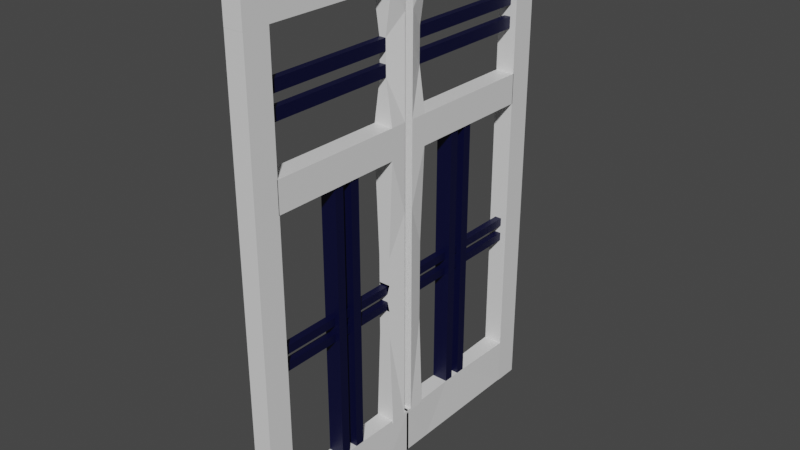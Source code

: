 # Source: window.blend  (saved by Blender 2.83.19; exported with 4.5.12 LTS)
import bpy
from mathutils import Matrix  # noqa: F401  (used for matrix-valued properties, if any)

bpy.ops.wm.read_factory_settings(use_empty=True)
scene = bpy.context.scene
scene.name = 'Scene'

# ---- collections
col_collection = bpy.data.collections.new('Collection'); scene.collection.children.link(col_collection)

# ---- materials (node trees are filled in below, after node groups)
mat_material = bpy.data.materials.new('Material')
mat_material.alpha_threshold = 0.0
mat_material.use_transparent_shadow = False
mat_material.line_color = (0.0, 0.0, 0.0, 1.0)
mat_material_001 = bpy.data.materials.new('Material.001')
mat_material_001.use_transparent_shadow = False

# ---- material node trees
mat_material.use_nodes = True; mat_material.node_tree.nodes.clear()
_N = mat_material.node_tree.nodes; _L = mat_material.node_tree.links
n0 = _N.new('ShaderNodeOutputMaterial'); n0.name = 'Material Output'; n0.location = (300, 300)
n1 = _N.new('ShaderNodeBsdfPrincipled'); n1.name = 'Principled BSDF'; n1.location = (10, 300)
n1.distribution = 'GGX'
n1.subsurface_method = 'BURLEY'
n1.inputs[2].default_value = 0.4
n1.inputs[3].default_value = 1.45
n1.inputs[27].default_value = (0.0, 0.0, 0.0, 1.0)
n1.inputs[28].default_value = 1.0
_L.new(n1.outputs[0], n0.inputs[0])
n0.is_active_output = True
mat_material_001.use_nodes = True; mat_material_001.node_tree.nodes.clear()
_N = mat_material_001.node_tree.nodes; _L = mat_material_001.node_tree.links
n0 = _N.new('ShaderNodeBsdfPrincipled'); n0.name = 'Principled BSDF'; n0.location = (10, 300)
n0.distribution = 'GGX'
n0.subsurface_method = 'BURLEY'
n0.inputs[0].default_value = (0.0, 0.0008256, 0.0304, 1.0)
n0.inputs[3].default_value = 1.45
n0.inputs[27].default_value = (0.0, 0.0, 0.0, 1.0)
n0.inputs[28].default_value = 1.0
n1 = _N.new('ShaderNodeOutputMaterial'); n1.name = 'Material Output'; n1.location = (300, 300)
_L.new(n0.outputs[0], n1.inputs[0])
n1.is_active_output = True

# ---- world
world_world = bpy.data.worlds.new('World'); scene.world = world_world
world_world.use_nodes = True; world_world.node_tree.nodes.clear()
_N = world_world.node_tree.nodes; _L = world_world.node_tree.links
n0 = _N.new('ShaderNodeOutputWorld'); n0.name = 'World Output'; n0.location = (300, 300)
n1 = _N.new('ShaderNodeBackground'); n1.name = 'Background'; n1.location = (10, 300)
n1.inputs[0].default_value = (0.05088, 0.05088, 0.05088, 1.0)
_L.new(n1.outputs[0], n0.inputs[0])
n0.is_active_output = True
world_world.color = (0.05088, 0.05088, 0.05088)
world_world.use_sun_shadow = False
world_world.sun_shadow_jitter_overblur = 0.0

# ---- meshes
me_cube = bpy.data.meshes.new('Cube')
me_cube.from_pydata([(1.0, 6.0, 1.0), (1.0, 6.0, -1.0), (1.0, -1.0, 1.0), (1.0, -1.0, -1.0), (-1.0, 6.0, 1.0), (-1.0, 6.0, -1.0), (-1.0, -1.0, 1.0), (-1.0, -1.0, -1.0), (-1.0, 6.0, -1.0), (-1.0, 4.6, -1.0), (1.0, 6.0, -1.0), (1.0, 4.6, -1.0), (-1.0, 5.997, -1.0), (-1.0, 5.157, -1.0), (1.0, 5.997, -1.0), (1.0, 5.157, -1.0), (-1.0, 5.997, -40.0), (-1.0, 5.157, -40.0), (1.0, 5.997, -40.0), (1.0, 5.157, -40.0), (-1.0, 5.157, -36.05), (1.0, 5.157, -36.05), (-1.0, 5.157, -39.95), (1.0, 5.157, -39.95), (-1.0, -0.04301, -36.05), (1.0, -0.04301, -36.05), (-1.0, -0.04301, -39.95), (1.0, -0.04301, -39.95), (-1.0, 0.1739, -1.0), (1.0, 0.1739, -1.0), (-1.0, 0.7339, -1.0), (1.0, 0.7339, -1.0), (-1.0, 0.1627, -11.0), (1.0, 0.1627, -11.0), (-1.0, 0.7227, -11.0), (1.0, 0.7227, -11.0), (-1.0, 0.1627, -13.5), (1.0, 0.1627, -13.5), (-1.0, 0.7227, -13.5), (1.0, 0.7227, -13.5), (-1.0, 5.179, -11.0), (1.0, 5.179, -11.0), (-1.0, 5.179, -13.5), (1.0, 5.179, -13.5), (-1.0, 0.1627, -36.25), (1.0, 0.1627, -36.25), (-1.0, 0.7227, -36.25), (1.0, 0.7227, -36.25), (-0.3468, 0.7316, -4.606), (-0.3468, 0.7294, -5.541), (-0.3468, 0.7272, -6.477), (-0.3468, 0.7249, -7.412), (-1.0, 0.1649, -9.0), (-1.0, 0.1672, -7.0), (-1.0, 0.1694, -5.0), (-1.0, 0.1716, -3.0), (1.0, 0.1649, -9.0), (1.0, 0.1672, -7.0), (1.0, 0.1694, -5.0), (1.0, 0.1716, -3.0), (0.3468, 0.7249, -7.412), (0.3468, 0.7272, -6.477), (0.3468, 0.7294, -5.541), (0.3468, 0.7316, -4.606), (-0.3468, 5.652, -4.631), (-0.3468, 5.649, -5.567), (-0.3468, 5.647, -6.502), (-0.3468, 5.645, -7.437), (0.3468, 5.645, -7.437), (0.3468, 5.647, -6.502), (0.3468, 5.649, -5.567), (0.3468, 5.652, -4.631), (1.0, 0.1627, -18.05), (1.0, 0.1627, -22.6), (1.0, 0.1627, -27.15), (1.0, 0.1627, -31.7), (0.6, 0.7227, -28.29), (0.6, 0.7227, -26.01), (0.6, 0.7227, -23.74), (0.6, 0.7227, -21.46), (-0.6, 0.7227, -28.29), (-0.6, 0.7227, -26.01), (-0.6, 0.7227, -23.74), (-0.6, 0.7227, -21.46), (-1.0, 0.1627, -31.7), (-1.0, 0.1627, -27.15), (-1.0, 0.1627, -22.6), (-1.0, 0.1627, -18.05), (0.36, 0.7227, -25.9), (0.36, 0.7227, -25.22), (0.36, 0.7227, -24.53), (0.36, 0.7227, -23.85), (-0.36, 0.7227, -25.9), (-0.36, 0.7227, -25.22), (-0.36, 0.7227, -24.53), (-0.36, 0.7227, -23.85), (0.36, 5.462, -25.9), (0.36, 5.462, -25.22), (0.36, 5.462, -24.53), (0.36, 5.462, -23.85), (-0.36, 5.462, -25.9), (-0.36, 5.462, -25.22), (-0.36, 5.462, -24.53), (-0.36, 5.462, -23.85), (0.8368, 3.025, -36.05), (0.8368, 2.713, -36.05), (0.8368, 2.401, -36.05), (0.8368, 2.089, -36.05), (1.0, 0.997, -39.95), (1.0, 2.037, -39.95), (1.0, 3.077, -39.95), (1.0, 4.117, -39.95), (-0.8368, 3.025, -36.05), (-0.8368, 2.713, -36.05), (-0.8368, 2.401, -36.05), (-0.8368, 2.089, -36.05), (-1.0, 4.117, -39.95), (-1.0, 3.077, -39.95), (-1.0, 2.037, -39.95), (-1.0, 0.997, -39.95), (0.8368, 3.025, -13.39), (0.8368, 2.713, -13.39), (0.8368, 2.401, -13.39), (0.8368, 2.089, -13.39), (-0.8368, 3.025, -13.39), (-0.8368, 2.713, -13.39), (-0.8368, 2.401, -13.39), (-0.8368, 2.089, -13.39)], [], [(0, 4, 6, 2), (7, 6, 4, 5), (5, 1, 10, 8), (1, 0, 2, 3), (5, 4, 0, 1), (11, 9, 13, 15), (7, 9, 30, 28), (7, 5, 8, 9), (1, 3, 11, 10), (14, 15, 19, 18), (9, 8, 12, 13), (10, 11, 15, 14), (8, 10, 14, 12), (16, 18, 19, 17), (12, 14, 18, 16), (19, 15, 21, 23), (13, 12, 16, 17), (108, 107, 25, 27), (17, 19, 23, 22), (13, 17, 22, 20), (15, 13, 20, 21), (25, 24, 26, 27), (107, 115, 24, 25), (115, 119, 26, 24), (119, 108, 27, 26), (52, 51, 34, 32), (9, 11, 31, 30), (3, 7, 28, 29), (11, 3, 29, 31), (32, 34, 38, 36), (56, 52, 32, 33), (60, 56, 33, 35), (51, 60, 35, 34), (76, 75, 45, 47), (33, 32, 36, 37), (35, 33, 37, 39), (39, 38, 42, 43), (40, 41, 43, 42), (34, 35, 41, 40), (38, 34, 40, 42), (35, 39, 43, 41), (45, 44, 46, 47), (80, 76, 47, 46), (84, 80, 46, 44), (75, 84, 44, 45), (30, 31, 63, 48), (49, 48, 64, 65), (49, 62, 61, 50), (51, 50, 66, 67), (31, 29, 59, 63), (63, 59, 58, 62), (62, 58, 57, 61), (61, 57, 56, 60), (29, 28, 55, 59), (59, 55, 54, 58), (58, 54, 53, 57), (57, 53, 52, 56), (28, 30, 48, 55), (55, 48, 49, 54), (54, 49, 50, 53), (53, 50, 51, 52), (64, 71, 70, 65), (66, 69, 68, 67), (60, 51, 67, 68), (62, 49, 65, 70), (63, 62, 70, 71), (61, 60, 68, 69), (50, 61, 69, 66), (48, 63, 71, 64), (37, 36, 87, 72), (72, 87, 86, 73), (73, 86, 85, 74), (74, 85, 84, 75), (36, 38, 83, 87), (87, 83, 82, 86), (86, 82, 81, 85), (85, 81, 80, 84), (38, 39, 79, 83), (83, 79, 91, 95), (82, 78, 77, 81), (81, 77, 89, 93), (39, 37, 72, 79), (79, 72, 73, 78), (78, 73, 74, 77), (77, 74, 75, 76), (88, 92, 100, 96), (89, 88, 96, 97), (82, 83, 95, 94), (80, 81, 93, 92), (79, 78, 90, 91), (76, 80, 92, 88), (77, 76, 88, 89), (78, 82, 94, 90), (103, 99, 98, 102), (101, 97, 96, 100), (90, 94, 102, 98), (94, 95, 103, 102), (91, 90, 98, 99), (93, 89, 97, 101), (95, 91, 99, 103), (92, 93, 101, 100), (22, 23, 111, 116), (116, 111, 110, 117), (117, 110, 109, 118), (118, 109, 108, 119), (20, 22, 116, 112), (112, 116, 117, 113), (113, 117, 118, 114), (114, 118, 119, 115), (21, 20, 112, 104), (106, 114, 126, 122), (105, 113, 114, 106), (105, 104, 120, 121), (23, 21, 104, 111), (111, 104, 105, 110), (110, 105, 106, 109), (109, 106, 107, 108), (120, 124, 125, 121), (122, 126, 127, 123), (104, 112, 124, 120), (114, 115, 127, 126), (112, 113, 125, 124), (115, 107, 123, 127), (113, 105, 121, 125), (107, 106, 122, 123)])
me_cube.polygons.foreach_set('material_index', [0, 0, 0, 0, 0, 0, 0, 0, 0, 0, 0, 0, 0, 0, 0, 0, 0, 0, 0, 0, 0, 0, 0, 0, 0, 0, 0, 0, 0, 0, 0, 0, 0, 0, 0, 0, 0, 0, 0, 0, 0, 0, 0, 0, 0, 0, 1, 0, 1, 0, 0, 0, 0, 0, 0, 0, 0, 0, 0, 0, 0, 0, 0, 1, 1, 1, 1, 1, 1, 0, 0, 0, 0, 0, 0, 0, 0, 0, 0, 0, 0, 0, 0, 0, 0, 1, 1, 0, 0, 0, 0, 0, 0, 0, 0, 1, 1, 1, 1, 1, 1, 0, 0, 0, 0, 0, 0, 0, 0, 0, 1, 0, 1, 0, 0, 0, 0, 0, 0, 1, 1, 1, 1, 1, 1])
_uv = me_cube.uv_layers.new(name='UVMap')
_uv.uv.foreach_set('vector', [0.625, 0.5, 0.875, 0.5, 0.875, 0.75, 0.625, 0.75, 0.375, 0.0, 0.625, 0.0, 0.625, 0.25, 0.375, 0.25, 0.375, 0.25, 0.375, 0.5, 0.375, 0.5, 0.375, 0.25, 0.375, 0.5, 0.625, 0.5, 0.625, 0.75, 0.375, 0.75, 0.375, 0.25, 0.625, 0.25, 0.625, 0.5, 0.375, 0.5, 0.0, 0.0, 0.0, 0.0, 0.0, 0.0, 0.0, 0.0, 0.375, 0.0, 0.375, 0.0, 0.375, 0.0, 0.375, 0.0, 0.375, 0.0, 0.375, 0.25, 0.375, 0.25, 0.375, 0.0, 0.375, 0.5, 0.375, 0.75, 0.375, 0.75, 0.375, 0.5, 0.375, 0.5, 0.375, 0.75, 0.375, 0.75, 0.375, 0.5, 0.375, 0.0, 0.375, 0.25, 0.375, 0.25, 0.375, 0.0, 0.375, 0.5, 0.375, 0.75, 0.375, 0.75, 0.375, 0.5, 0.375, 0.25, 0.375, 0.5, 0.375, 0.5, 0.375, 0.25, 0.125, 0.5, 0.375, 0.5, 0.375, 0.75, 0.125, 0.75, 0.375, 0.25, 0.375, 0.5, 0.375, 0.5, 0.375, 0.25, 0.375, 0.75, 0.375, 0.75, 0.375, 0.75, 0.375, 0.75, 0.375, 0.0, 0.375, 0.25, 0.375, 0.25, 0.375, 0.0, 0.375, 0.75, 0.375, 0.75, 0.375, 0.75, 0.375, 0.75, 0.125, 0.75, 0.375, 0.75, 0.375, 0.75, 0.125, 0.75, 0.375, 0.0, 0.375, 0.0, 0.375, 0.0, 0.375, 0.0, 0.0, 0.0, 0.0, 0.0, 0.0, 0.0, 0.0, 0.0, 0.0, 0.0, 0.0, 0.0, 0.0, 0.0, 0.0, 0.0, 0.0, 0.0, 0.0, 0.0, 0.0, 0.0, 0.0, 0.0, 0.375, 0.0, 0.375, 0.0, 0.375, 0.0, 0.375, 0.0, 0.125, 0.75, 0.375, 0.75, 0.375, 0.75, 0.125, 0.75, 0.375, 0.0, 0.375, 0.0, 0.375, 0.0, 0.375, 0.0, 0.0, 0.0, 0.0, 0.0, 0.0, 0.0, 0.0, 0.0, 0.0, 0.0, 0.0, 0.0, 0.0, 0.0, 0.0, 0.0, 0.375, 0.75, 0.375, 0.75, 0.375, 0.75, 0.375, 0.75, 0.375, 0.0, 0.375, 0.0, 0.375, 0.0, 0.375, 0.0, 0.0, 0.0, 0.0, 0.0, 0.0, 0.0, 0.0, 0.0, 0.375, 0.75, 0.375, 0.75, 0.375, 0.75, 0.375, 0.75, 0.0, 0.0, 0.0, 0.0, 0.0, 0.0, 0.0, 0.0, 0.375, 0.75, 0.375, 0.75, 0.375, 0.75, 0.375, 0.75, 0.0, 0.0, 0.0, 0.0, 0.0, 0.0, 0.0, 0.0, 0.375, 0.75, 0.375, 0.75, 0.375, 0.75, 0.375, 0.75, 0.0, 0.0, 0.0, 0.0, 0.0, 0.0, 0.0, 0.0, 0.0, 0.0, 0.0, 0.0, 0.0, 0.0, 0.0, 0.0, 0.0, 0.0, 0.0, 0.0, 0.0, 0.0, 0.0, 0.0, 0.375, 0.0, 0.375, 0.0, 0.375, 0.0, 0.375, 0.0, 0.375, 0.75, 0.375, 0.75, 0.375, 0.75, 0.375, 0.75, 0.0, 0.0, 0.0, 0.0, 0.0, 0.0, 0.0, 0.0, 0.0, 0.0, 0.0, 0.0, 0.0, 0.0, 0.0, 0.0, 0.375, 0.0, 0.375, 0.0, 0.375, 0.0, 0.375, 0.0, 0.0, 0.0, 0.0, 0.0, 0.0, 0.0, 0.0, 0.0, 0.0, 0.0, 0.0, 0.0, 0.0, 0.0, 0.0, 0.0, 0.375, 0.0, 0.375, 0.0, 0.375, 0.0, 0.375, 0.0, 0.0, 0.0, 0.0, 0.0, 0.0, 0.0, 0.0, 0.0, 0.375, 0.0, 0.375, 0.0, 0.375, 0.0, 0.375, 0.0, 0.375, 0.75, 0.375, 0.75, 0.375, 0.75, 0.375, 0.75, 0.375, 0.75, 0.375, 0.75, 0.375, 0.75, 0.375, 0.75, 0.375, 0.75, 0.375, 0.75, 0.375, 0.75, 0.375, 0.75, 0.375, 0.75, 0.375, 0.75, 0.375, 0.75, 0.375, 0.75, 0.0, 0.0, 0.0, 0.0, 0.0, 0.0, 0.0, 0.0, 0.0, 0.0, 0.0, 0.0, 0.0, 0.0, 0.0, 0.0, 0.0, 0.0, 0.0, 0.0, 0.0, 0.0, 0.0, 0.0, 0.0, 0.0, 0.0, 0.0, 0.0, 0.0, 0.0, 0.0, 0.375, 0.0, 0.375, 0.0, 0.375, 0.0, 0.375, 0.0, 0.375, 0.0, 0.375, 0.0, 0.375, 0.0, 0.375, 0.0, 0.375, 0.0, 0.375, 0.0, 0.375, 0.0, 0.375, 0.0, 0.375, 0.0, 0.375, 0.0, 0.375, 0.0, 0.375, 0.0, 0.0, 0.0, 0.0, 0.0, 0.0, 0.0, 0.0, 0.0, 0.0, 0.0, 0.0, 0.0, 0.0, 0.0, 0.0, 0.0, 0.0, 0.0, 0.0, 0.0, 0.0, 0.0, 0.0, 0.0, 0.0, 0.0, 0.0, 0.0, 0.0, 0.0, 0.0, 0.0, 0.375, 0.75, 0.375, 0.75, 0.375, 0.75, 0.375, 0.75, 0.375, 0.75, 0.375, 0.75, 0.375, 0.75, 0.375, 0.75, 0.0, 0.0, 0.0, 0.0, 0.0, 0.0, 0.0, 0.0, 0.0, 0.0, 0.0, 0.0, 0.0, 0.0, 0.0, 0.0, 0.0, 0.0, 0.0, 0.0, 0.0, 0.0, 0.0, 0.0, 0.0, 0.0, 0.0, 0.0, 0.0, 0.0, 0.0, 0.0, 0.0, 0.0, 0.0, 0.0, 0.0, 0.0, 0.0, 0.0, 0.0, 0.0, 0.0, 0.0, 0.0, 0.0, 0.0, 0.0, 0.375, 0.0, 0.375, 0.0, 0.375, 0.0, 0.375, 0.0, 0.375, 0.0, 0.375, 0.0, 0.375, 0.0, 0.375, 0.0, 0.375, 0.0, 0.375, 0.0, 0.375, 0.0, 0.375, 0.0, 0.375, 0.0, 0.375, 0.0, 0.375, 0.0, 0.375, 0.0, 0.0, 0.0, 0.0, 0.0, 0.0, 0.0, 0.0, 0.0, 0.0, 0.0, 0.0, 0.0, 0.0, 0.0, 0.0, 0.0, 0.0, 0.0, 0.0, 0.0, 0.0, 0.0, 0.0, 0.0, 0.0, 0.0, 0.0, 0.0, 0.0, 0.0, 0.0, 0.0, 0.375, 0.75, 0.375, 0.75, 0.375, 0.75, 0.375, 0.75, 0.375, 0.75, 0.375, 0.75, 0.375, 0.75, 0.375, 0.75, 0.375, 0.75, 0.375, 0.75, 0.375, 0.75, 0.375, 0.75, 0.375, 0.75, 0.375, 0.75, 0.375, 0.75, 0.375, 0.75, 0.0, 0.0, 0.0, 0.0, 0.0, 0.0, 0.0, 0.0, 0.375, 0.75, 0.375, 0.75, 0.375, 0.75, 0.375, 0.75, 0.375, 0.0, 0.375, 0.0, 0.375, 0.0, 0.375, 0.0, 0.375, 0.0, 0.375, 0.0, 0.375, 0.0, 0.375, 0.0, 0.375, 0.75, 0.375, 0.75, 0.375, 0.75, 0.375, 0.75, 0.0, 0.0, 0.0, 0.0, 0.0, 0.0, 0.0, 0.0, 0.375, 0.75, 0.375, 0.75, 0.375, 0.75, 0.375, 0.75, 0.0, 0.0, 0.0, 0.0, 0.0, 0.0, 0.0, 0.0, 0.0, 0.0, 0.0, 0.0, 0.0, 0.0, 0.0, 0.0, 0.0, 0.0, 0.0, 0.0, 0.0, 0.0, 0.0, 0.0, 0.0, 0.0, 0.0, 0.0, 0.0, 0.0, 0.0, 0.0, 0.375, 0.0, 0.375, 0.0, 0.375, 0.0, 0.375, 0.0, 0.375, 0.75, 0.375, 0.75, 0.375, 0.75, 0.375, 0.75, 0.0, 0.0, 0.0, 0.0, 0.0, 0.0, 0.0, 0.0, 0.0, 0.0, 0.0, 0.0, 0.0, 0.0, 0.0, 0.0, 0.375, 0.0, 0.375, 0.0, 0.375, 0.0, 0.375, 0.0, 0.125, 0.75, 0.375, 0.75, 0.375, 0.75, 0.125, 0.75, 0.125, 0.75, 0.375, 0.75, 0.375, 0.75, 0.125, 0.75, 0.125, 0.75, 0.375, 0.75, 0.375, 0.75, 0.125, 0.75, 0.125, 0.75, 0.375, 0.75, 0.375, 0.75, 0.125, 0.75, 0.375, 0.0, 0.375, 0.0, 0.375, 0.0, 0.375, 0.0, 0.375, 0.0, 0.375, 0.0, 0.375, 0.0, 0.375, 0.0, 0.375, 0.0, 0.375, 0.0, 0.375, 0.0, 0.375, 0.0, 0.375, 0.0, 0.375, 0.0, 0.375, 0.0, 0.375, 0.0, 0.0, 0.0, 0.0, 0.0, 0.0, 0.0, 0.0, 0.0, 0.0, 0.0, 0.0, 0.0, 0.0, 0.0, 0.0, 0.0, 0.0, 0.0, 0.0, 0.0, 0.0, 0.0, 0.0, 0.0, 0.375, 0.75, 0.375, 0.75, 0.375, 0.75, 0.375, 0.75, 0.375, 0.75, 0.375, 0.75, 0.375, 0.75, 0.375, 0.75, 0.375, 0.75, 0.375, 0.75, 0.375, 0.75, 0.375, 0.75, 0.375, 0.75, 0.375, 0.75, 0.375, 0.75, 0.375, 0.75, 0.375, 0.75, 0.375, 0.75, 0.375, 0.75, 0.375, 0.75, 0.0, 0.0, 0.0, 0.0, 0.0, 0.0, 0.0, 0.0, 0.0, 0.0, 0.0, 0.0, 0.0, 0.0, 0.0, 0.0, 0.0, 0.0, 0.0, 0.0, 0.0, 0.0, 0.0, 0.0, 0.375, 0.0, 0.375, 0.0, 0.375, 0.0, 0.375, 0.0, 0.375, 0.0, 0.375, 0.0, 0.375, 0.0, 0.375, 0.0, 0.0, 0.0, 0.0, 0.0, 0.0, 0.0, 0.0, 0.0, 0.0, 0.0, 0.0, 0.0, 0.0, 0.0, 0.0, 0.0, 0.375, 0.75, 0.375, 0.75, 0.375, 0.75, 0.375, 0.75])
me_cube.materials.append(mat_material)
me_cube.materials.append(mat_material_001)
me_cube.use_remesh_preserve_volume = False
me_cube.use_remesh_preserve_attributes = False
me_cube.use_mirror_vertex_groups = False
me_cube.update()

# ---- objects
ob_cube = bpy.data.objects.new('Cube', me_cube)

# ---- transforms, parenting, visibility, modifiers, constraints
ob_cube.location = (0.0, 0.0, 0.0)
ob_cube.scale = (0.32, 1.0, 0.4)
ob_cube.lock_rotations_4d = False
ob_cube.empty_display_type = 'ARROWS'
ob_cube.lineart.crease_threshold = 0.0
_m = ob_cube.modifiers.new('Mirror', 'MIRROR')
_m.use_axis = (False, True, False)

# ---- collection membership
col_collection.objects.link(ob_cube)

# ---- scene / render settings (as saved in the file)
scene.frame_start = 1; scene.frame_end = 250; scene.frame_set(1)
scene.render.engine = 'BLENDER_EEVEE_NEXT'
scene.cycles.use_denoising = False
scene.cycles.samples = 128
scene.cycles.sampling_pattern = 'TABULATED_SOBOL'
scene.cycles.use_adaptive_sampling = False
scene.cycles.use_light_tree = False
scene.view_settings.view_transform = 'Filmic'
bpy.context.view_layer.update()

# ---- added for rendering (the .blend has no active camera and no usable light): camera, sun
cam_auto = bpy.data.cameras.new('AutoCamera')
cam_auto.lens = 50.0
cam_auto.sensor_width = 36.0
cam_auto.clip_end = 1000.0
ob_auto_camera = bpy.data.objects.new('AutoCamera', cam_auto)
scene.collection.objects.link(ob_auto_camera)
ob_auto_camera.location = (18.8112, -22.5734, 7.24896)
ob_auto_camera.rotation_euler = (1.09748, -7.21219e-08, 0.694738)
scene.camera = ob_auto_camera
light_auto_sun = bpy.data.lights.new('AutoSun', 'SUN')
light_auto_sun.energy = 3.0
light_auto_sun.angle = 0.0523599
ob_auto_sun = bpy.data.objects.new('AutoSun', light_auto_sun)
scene.collection.objects.link(ob_auto_sun)
ob_auto_sun.rotation_euler = (0.872665, 0.174533, 0.523599)
bpy.context.view_layer.update()

